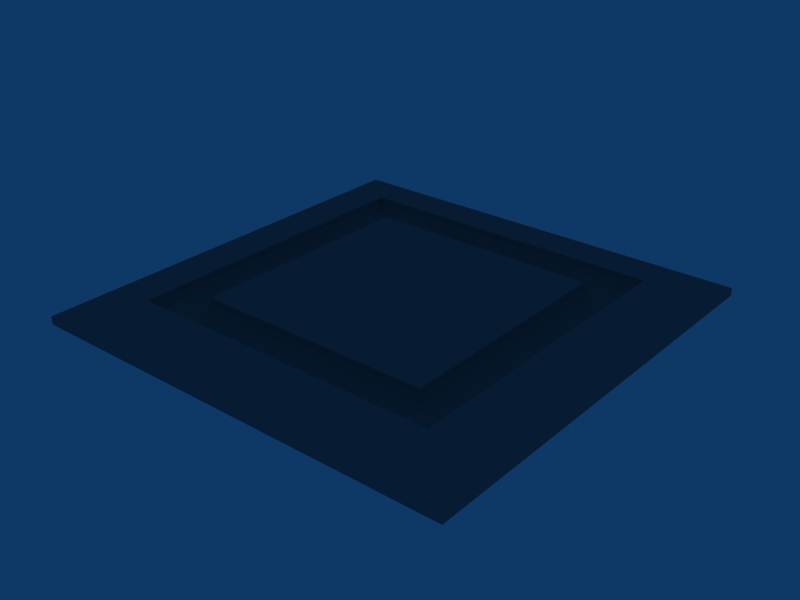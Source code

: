 # Source: board.rigole.blend  (saved by Blender 2.49.2; exported with 4.5.12 LTS)
import bpy
from mathutils import Matrix  # noqa: F401  (used for matrix-valued properties, if any)

bpy.ops.wm.read_factory_settings(use_empty=True)
scene = bpy.context.scene
scene.name = 'Scene'

# ---- collections
col_collection_1 = bpy.data.collections.new('Collection 1'); scene.collection.children.link(col_collection_1)

# ---- materials (node trees are filled in below, after node groups)
mat_initialshadinggroup = bpy.data.materials.new('initialShadingGroup')
mat_initialshadinggroup.alpha_threshold = 0.0
mat_initialshadinggroup.diffuse_color = (0.5, 0.5, 0.5, 1.0)
mat_initialshadinggroup.roughness = 0.5
mat_initialshadinggroup.line_color = (0.0, 0.0, 0.0, 1.0)

# ---- material node trees

# ---- world
world_world = bpy.data.worlds.new('World'); scene.world = world_world
world_world.color = (0.05656, 0.2208, 0.4)
world_world.use_sun_shadow = False
world_world.sun_shadow_jitter_overblur = 0.0
world_world.cycles.sampling_method = 'MANUAL'
world_world.cycles.sample_map_resolution = 256

# ---- meshes
me_board = bpy.data.meshes.new('Board')
me_board.from_pydata([(-7.309, -6.691, 0.04894), (-7.588, -6.412, 0.191), (-7.809, -6.191, 0.4122), (-7.951, -6.049, 0.691), (-8.0, -6.0, 1.0), (-6.0, -6.0, 1.0), (-6.049, -6.049, 0.691), (-6.191, -6.191, 0.4122), (-6.412, -6.412, 0.191), (-6.691, -6.691, 0.04894), (-7.0, -7.0, 0.0), (-7.309, 6.691, 0.04894), (-7.588, 6.412, 0.191), (-7.809, 6.191, 0.4122), (-7.951, 6.049, 0.691), (-8.0, 6.0, 1.0), (-6.0, 6.0, 1.0), (-6.049, 6.049, 0.691), (-6.191, 6.191, 0.4122), (-6.412, 6.412, 0.191), (-6.691, 6.691, 0.04894), (-7.0, 7.0, 0.0), (-6.691, -7.309, 0.04894), (-6.412, -7.588, 0.191), (-6.191, -7.809, 0.4122), (-6.049, -7.951, 0.691), (-6.0, -8.0, 1.0), (-8.0, -6.0, 1.0), (-8.0, -8.0, 1.0), (-7.951, -6.049, 0.691), (-7.951, -7.951, 0.691), (-7.809, -6.191, 0.4122), (-7.809, -7.809, 0.4122), (-7.588, -6.412, 0.191), (-7.588, -7.588, 0.191), (-7.309, -6.691, 0.04894), (-7.309, -7.309, 0.04894), (-7.0, -7.0, 0.0), (-7.0, -8.0, 1.0), (7.309, 6.691, 0.04894), (7.309, 7.309, 0.04894), (7.588, 7.588, 0.191), (7.588, 6.412, 0.191), (7.809, 7.809, 0.4122), (7.809, 6.191, 0.4122), (7.951, 7.951, 0.691), (7.951, 6.049, 0.691), (8.0, 8.0, 1.0), (8.0, 7.0, 1.0), (8.0, 6.0, 1.0), (6.0, 8.0, 1.0), (6.049, 7.951, 0.691), (6.191, 7.809, 0.4122), (6.412, 7.588, 0.191), (6.691, 7.309, 0.04894), (7.0, 7.0, 0.0), (-6.691, 7.309, 0.04894), (-6.412, 7.588, 0.191), (-6.191, 7.809, 0.4122), (-6.049, 7.951, 0.691), (-6.0, 8.0, 1.0), (-6.0, 6.0, 1.0), (-6.049, 6.049, 0.691), (-6.191, 6.191, 0.4122), (-6.412, 6.412, 0.191), (-6.691, 6.691, 0.04894), (-7.0, 7.0, 0.0), (6.691, 7.309, 0.04894), (6.412, 7.588, 0.191), (6.191, 7.809, 0.4122), (6.049, 7.951, 0.691), (6.0, 8.0, 1.0), (6.0, 6.0, 1.0), (6.049, 6.049, 0.691), (6.191, 6.191, 0.4122), (6.412, 6.412, 0.191), (6.691, 6.691, 0.04894), (7.0, 7.0, 0.0), (7.309, -7.309, 0.04894), (7.309, -6.691, 0.04894), (7.588, -6.412, 0.191), (7.588, -7.588, 0.191), (7.809, -6.191, 0.4122), (7.809, -7.809, 0.4122), (7.951, -6.049, 0.691), (7.951, -7.951, 0.691), (8.0, -6.0, 1.0), (8.0, -7.0, 1.0), (8.0, -8.0, 1.0), (6.0, -8.0, 1.0), (6.049, -7.951, 0.691), (6.191, -7.809, 0.4122), (6.412, -7.588, 0.191), (6.691, -7.309, 0.04894), (7.0, -7.0, 0.0), (7.0, -8.0, 1.0), (6.691, -6.691, 0.04894), (6.412, -6.412, 0.191), (6.191, -6.191, 0.4122), (6.049, -6.049, 0.691), (6.0, -6.0, 1.0), (8.0, -6.0, 1.0), (7.951, -6.049, 0.691), (7.809, -6.191, 0.4122), (7.588, -6.412, 0.191), (7.309, -6.691, 0.04894), (7.0, -7.0, 0.0), (6.691, 6.691, 0.04894), (6.412, 6.412, 0.191), (6.191, 6.191, 0.4122), (6.049, 6.049, 0.691), (6.0, 6.0, 1.0), (8.0, 6.0, 1.0), (7.951, 6.049, 0.691), (7.809, 6.191, 0.4122), (7.588, 6.412, 0.191), (7.309, 6.691, 0.04894), (7.0, 7.0, 0.0), (-6.691, -6.691, 0.04894), (-6.412, -6.412, 0.191), (-6.191, -6.191, 0.4122), (-6.049, -6.049, 0.691), (-6.0, -6.0, 1.0), (-6.0, -8.0, 1.0), (-6.049, -7.951, 0.691), (-6.191, -7.809, 0.4122), (-6.412, -7.588, 0.191), (-6.691, -7.309, 0.04894), (-7.0, -7.0, 0.0), (6.691, -6.691, 0.04894), (6.412, -6.412, 0.191), (6.191, -6.191, 0.4122), (6.049, -6.049, 0.691), (6.0, -6.0, 1.0), (6.0, -8.0, 1.0), (6.049, -7.951, 0.691), (6.191, -7.809, 0.4122), (6.412, -7.588, 0.191), (6.691, -7.309, 0.04894), (7.0, -7.0, 0.0), (-6.691, 7.309, 0.04894), (-6.412, 7.588, 0.191), (-6.191, 7.809, 0.4122), (-6.049, 7.951, 0.691), (-6.0, 8.0, 1.0), (-8.0, 8.0, 1.0), (-8.0, 6.0, 1.0), (-7.951, 7.951, 0.691), (-7.951, 6.049, 0.691), (-7.809, 7.809, 0.4122), (-7.809, 6.191, 0.4122), (-7.588, 7.588, 0.191), (-7.588, 6.412, 0.191), (-7.309, 7.309, 0.04894), (-7.309, 6.691, 0.04894), (-7.0, 7.0, 0.0), (-8.0, 8.0, 0.0), (8.0, 8.0, 0.0), (-8.0, 8.0, 1.0), (8.0, 8.0, 1.0), (-8.0, 9.4, 1.0), (8.0, 9.4, 1.0), (-8.0, 9.4, 0.0), (8.0, 9.4, 0.0), (-9.5, -9.5, 0.0), (-8.0, -9.5, 0.0), (-9.5, -9.5, 1.0), (-8.0, -9.5, 1.0), (-9.5, 9.4, 1.0), (-8.0, 9.4, 1.0), (-9.5, 9.4, 0.0), (-8.0, 9.4, 0.0), (-8.0, -9.5, 0.0), (8.0, -9.5, 0.0), (-8.0, -9.5, 1.0), (8.0, -9.5, 1.0), (-8.0, -8.0, 1.0), (8.0, -8.0, 1.0), (-8.0, -8.0, 0.0), (8.0, -8.0, 0.0), (8.0, -9.5, 0.0), (9.5, -9.5, 0.0), (8.0, -9.5, 1.0), (9.5, -9.5, 1.0), (8.0, 9.4, 1.0), (9.5, 9.4, 1.0), (8.0, 9.4, 0.0), (9.5, 9.4, 0.0), (-9.5, 11.02, 0.4), (9.5, 11.02, 0.4), (9.5, 11.02, 0.0), (-9.5, 11.02, 0.0), (-11.01, -11.01, 0.0), (-9.5, -11.02, 0.0), (-9.5, -11.02, 0.4), (-11.01, -11.01, 0.4), (-11.01, 11.01, 0.4), (-9.5, 11.02, 0.4), (-9.5, 11.02, 0.0), (-11.01, 11.01, 0.0), (-9.5, -11.02, 0.0), (9.51, -11.0, 0.0), (9.51, -11.0, 0.4), (-9.5, -11.02, 0.4), (9.51, -11.0, 0.0), (11.0, -11.0, 0.0), (11.0, -11.0, 0.4), (9.5, 11.02, 0.4), (11.02, 11.02, 0.4), (11.02, 11.02, 0.0), (9.5, 11.02, 0.0), (-6.0, -6.0, 1.0), (6.0, -6.0, 1.0), (9.51, -11.0, 0.4), (11.0, -11.0, 0.0), (9.51, -11.0, -5.96e-08), (-9.5, -11.02, 0.0), (-11.01, -11.01, 0.0), (-11.01, 11.01, 0.4), (-9.5, 11.02, 0.4), (-11.01, 11.01, -5.96e-08), (-9.5, 11.02, -5.96e-08), (9.5, 11.02, 0.0), (11.02, 11.02, 0.0), (-9.5, -11.02, 0.4)], [], [(0, 11, 12, 1), (1, 12, 13, 2), (2, 13, 14, 3), (3, 14, 15, 4), (5, 16, 17, 6), (6, 17, 18, 7), (7, 18, 19, 8), (8, 19, 20, 9), (9, 20, 21, 10), (11, 0, 10, 21), (29, 27, 28, 30), (30, 32, 31, 29), (32, 34, 33, 31), (34, 36, 35, 33), (37, 35, 36), (24, 32, 30, 25), (23, 34, 32, 24), (34, 23, 22, 36), (36, 22, 37), (39, 42, 41, 40), (42, 44, 43, 41), (44, 46, 45, 43), (40, 55, 39), (47, 50, 51, 45), (52, 43, 45, 51), (53, 41, 43, 52), (40, 54, 55), (54, 40, 41, 53), (56, 67, 68, 57), (57, 68, 69, 58), (58, 69, 70, 59), (59, 70, 71, 60), (61, 72, 73, 62), (62, 73, 74, 63), (63, 74, 75, 64), (64, 75, 76, 65), (65, 76, 77, 66), (66, 77, 67, 56), (78, 81, 80, 79), (81, 83, 82, 80), (83, 85, 84, 82), (79, 94, 78), (83, 91, 90, 85), (81, 92, 91, 83), (92, 81, 78, 93), (93, 78, 94), (96, 107, 108, 97), (97, 108, 109, 98), (98, 109, 110, 99), (99, 110, 111, 100), (101, 112, 113, 102), (102, 113, 114, 103), (103, 114, 115, 104), (104, 115, 116, 105), (105, 116, 117, 106), (106, 117, 107, 96), (118, 129, 130, 119), (119, 130, 131, 120), (120, 131, 132, 121), (121, 132, 133, 122), (123, 134, 135, 124), (124, 135, 136, 125), (125, 136, 137, 126), (126, 137, 138, 127), (127, 138, 139, 128), (128, 139, 129, 118), (147, 145, 146, 148), (148, 150, 149, 147), (150, 152, 151, 149), (152, 154, 153, 151), (155, 153, 154), (144, 145, 147, 143), (149, 142, 143, 147), (151, 141, 142, 149), (140, 153, 155), (153, 140, 141, 151), (156, 157, 159, 158), (158, 159, 161, 160), (188, 189, 190, 191), (162, 163, 157, 156), (157, 163, 161, 159), (162, 156, 158, 160), (166, 167, 169, 168), (170, 171, 165, 164), (165, 171, 169, 167), (199, 192, 195, 196), (200, 201, 202, 203), (174, 175, 177, 176), (176, 177, 179, 178), (178, 179, 173, 172), (173, 179, 177, 175), (178, 172, 174, 176), (182, 183, 185, 184), (186, 187, 181, 180), (205, 209, 208, 206), (186, 180, 182, 184), (160, 161, 189, 188), (163, 162, 191, 190), (164, 165, 193, 192), (167, 166, 195, 194), (168, 169, 197, 196), (171, 170, 199, 198), (170, 164, 192, 199), (166, 168, 196, 195), (172, 173, 201, 200), (175, 174, 224, 202), (180, 181, 205, 204), (183, 182, 213, 206), (184, 185, 208, 207), (187, 186, 210, 209), (181, 187, 209, 205), (185, 183, 206, 208), (72, 61, 211, 212), (206, 213, 215, 214), (194, 195, 217, 216), (196, 197, 219, 218), (218, 219, 221, 220), (207, 208, 223, 222), (90, 89, 95), (90, 95, 88), (90, 88, 85), (85, 88, 87), (85, 87, 86), (85, 86, 84), (46, 49, 48), (46, 48, 47), (46, 47, 45), (30, 28, 38), (30, 38, 26), (30, 26, 25)])
_uv = me_board.uv_layers.new(name='UVTex')
_uv.uv.foreach_set('vector', [0.375, 0.3125, 0.375, 0.6884, 0.3875, 0.6884, 0.3875, 0.3125, 0.3875, 0.3125, 0.3875, 0.6884, 0.4, 0.6884, 0.4, 0.3125, 0.4, 0.3125, 0.4, 0.6884, 0.4125, 0.6884, 0.4125, 0.3125, 0.4125, 0.3125, 0.4125, 0.6884, 0.425, 0.6884, 0.425, 0.3125, 0.55, 0.3125, 0.55, 0.6884, 0.5625, 0.6884, 0.5625, 0.3125, 0.5625, 0.3125, 0.5625, 0.6884, 0.575, 0.6884, 0.575, 0.3125, 0.575, 0.3125, 0.575, 0.6884, 0.5875, 0.6884, 0.5875, 0.3125, 0.5875, 0.3125, 0.5875, 0.6884, 0.6, 0.6884, 0.6, 0.3125, 0.6, 0.3125, 0.6, 0.6884, 0.6125, 0.6884, 0.6125, 0.3125, 0.625, 0.6884, 0.625, 0.3125, 0.6125, 0.3125, 0.6125, 0.6884, 0.4125, 0.3583, 0.425, 0.3595, 0.425, 0.3125, 0.4125, 0.3137, 0.4125, 0.3137, 0.4, 0.317, 0.4, 0.355, 0.4125, 0.3583, 0.4, 0.317, 0.3875, 0.3222, 0.3875, 0.3498, 0.4, 0.355, 0.3875, 0.3222, 0.375, 0.3287, 0.375, 0.3433, 0.3875, 0.3498, 0.6125, 0.336, 0.625, 0.3433, 0.625, 0.3287, 0.575, 0.684, 0.575, 0.6459, 0.5625, 0.6426, 0.5625, 0.6873, 0.5875, 0.6788, 0.5875, 0.6511, 0.575, 0.6459, 0.575, 0.684, 0.5875, 0.6511, 0.5875, 0.6788, 0.6, 0.6722, 0.6, 0.6577, 0.6, 0.6577, 0.6, 0.6722, 0.6125, 0.6649, 0.6, 0.3287, 0.5875, 0.3222, 0.5875, 0.3498, 0.6, 0.3433, 0.5875, 0.3222, 0.575, 0.317, 0.575, 0.355, 0.5875, 0.3498, 0.575, 0.317, 0.5625, 0.3137, 0.5625, 0.3583, 0.575, 0.355, 0.6, 0.3433, 0.6125, 0.336, 0.6, 0.3287, 0.425, 0.6884, 0.425, 0.6414, 0.4125, 0.6426, 0.4125, 0.6873, 0.4, 0.6459, 0.4, 0.684, 0.4125, 0.6873, 0.4125, 0.6426, 0.3875, 0.6511, 0.3875, 0.6788, 0.4, 0.684, 0.4, 0.6459, 0.625, 0.6722, 0.625, 0.6577, 0.6125, 0.6649, 0.375, 0.6577, 0.375, 0.6722, 0.3875, 0.6788, 0.3875, 0.6511, 0.375, 0.3125, 0.375, 0.6884, 0.3875, 0.6884, 0.3875, 0.3125, 0.3875, 0.3125, 0.3875, 0.6884, 0.4, 0.6884, 0.4, 0.3125, 0.4, 0.3125, 0.4, 0.6884, 0.4125, 0.6884, 0.4125, 0.3125, 0.4125, 0.3125, 0.4125, 0.6884, 0.425, 0.6884, 0.425, 0.3125, 0.55, 0.3125, 0.55, 0.6884, 0.5625, 0.6884, 0.5625, 0.3125, 0.5625, 0.3125, 0.5625, 0.6884, 0.575, 0.6884, 0.575, 0.3125, 0.575, 0.3125, 0.575, 0.6884, 0.5875, 0.6884, 0.5875, 0.3125, 0.5875, 0.3125, 0.5875, 0.6884, 0.6, 0.6884, 0.6, 0.3125, 0.6, 0.3125, 0.6, 0.6884, 0.6125, 0.6884, 0.6125, 0.3125, 0.6125, 0.3125, 0.6125, 0.6884, 0.625, 0.6884, 0.625, 0.3125, 0.6, 0.3287, 0.5875, 0.3222, 0.5875, 0.3498, 0.6, 0.3433, 0.5875, 0.3222, 0.575, 0.317, 0.575, 0.355, 0.5875, 0.3498, 0.575, 0.317, 0.5625, 0.3137, 0.5625, 0.3583, 0.575, 0.355, 0.6, 0.3433, 0.6125, 0.336, 0.6, 0.3287, 0.575, 0.684, 0.575, 0.6459, 0.5625, 0.6426, 0.5625, 0.6873, 0.5875, 0.6788, 0.5875, 0.6511, 0.575, 0.6459, 0.575, 0.684, 0.5875, 0.6511, 0.5875, 0.6788, 0.6, 0.6722, 0.6, 0.6577, 0.6, 0.6577, 0.6, 0.6722, 0.6125, 0.6649, 0.375, 0.3125, 0.375, 0.6884, 0.3875, 0.6884, 0.3875, 0.3125, 0.3875, 0.3125, 0.3875, 0.6884, 0.4, 0.6884, 0.4, 0.3125, 0.4, 0.3125, 0.4, 0.6884, 0.4125, 0.6884, 0.4125, 0.3125, 0.4125, 0.3125, 0.4125, 0.6884, 0.425, 0.6884, 0.425, 0.3125, 0.55, 0.3125, 0.55, 0.6884, 0.5625, 0.6884, 0.5625, 0.3125, 0.5625, 0.3125, 0.5625, 0.6884, 0.575, 0.6884, 0.575, 0.3125, 0.575, 0.3125, 0.575, 0.6884, 0.5875, 0.6884, 0.5875, 0.3125, 0.5875, 0.3125, 0.5875, 0.6884, 0.6, 0.6884, 0.6, 0.3125, 0.6, 0.3125, 0.6, 0.6884, 0.6125, 0.6884, 0.6125, 0.3125, 0.6125, 0.3125, 0.6125, 0.6884, 0.625, 0.6884, 0.625, 0.3125, 0.375, 0.3125, 0.375, 0.6884, 0.3875, 0.6884, 0.3875, 0.3125, 0.3875, 0.3125, 0.3875, 0.6884, 0.4, 0.6884, 0.4, 0.3125, 0.4, 0.3125, 0.4, 0.6884, 0.4125, 0.6884, 0.4125, 0.3125, 0.4125, 0.3125, 0.4125, 0.6884, 0.425, 0.6884, 0.425, 0.3125, 0.55, 0.3125, 0.55, 0.6884, 0.5625, 0.6884, 0.5625, 0.3125, 0.5625, 0.3125, 0.5625, 0.6884, 0.575, 0.6884, 0.575, 0.3125, 0.575, 0.3125, 0.575, 0.6884, 0.5875, 0.6884, 0.5875, 0.3125, 0.5875, 0.3125, 0.5875, 0.6884, 0.6, 0.6884, 0.6, 0.3125, 0.6, 0.3125, 0.6, 0.6884, 0.6125, 0.6884, 0.6125, 0.3125, 0.6125, 0.3125, 0.6125, 0.6884, 0.625, 0.6884, 0.625, 0.3125, 0.4125, 0.3583, 0.425, 0.3595, 0.425, 0.3125, 0.4125, 0.3137, 0.4125, 0.3137, 0.4, 0.317, 0.4, 0.355, 0.4125, 0.3583, 0.4, 0.317, 0.3875, 0.3222, 0.3875, 0.3498, 0.4, 0.355, 0.3875, 0.3222, 0.375, 0.3287, 0.375, 0.3433, 0.3875, 0.3498, 0.6125, 0.336, 0.625, 0.3433, 0.625, 0.3287, 0.425, 0.6884, 0.425, 0.6414, 0.4125, 0.6426, 0.4125, 0.6873, 0.4, 0.6459, 0.4, 0.684, 0.4125, 0.6873, 0.4125, 0.6426, 0.3875, 0.6511, 0.3875, 0.6788, 0.4, 0.684, 0.4, 0.6459, 0.625, 0.6722, 0.625, 0.6577, 0.6125, 0.6649, 0.375, 0.6577, 0.375, 0.6722, 0.3875, 0.6788, 0.3875, 0.6511, 0.375, 0.0, 0.625, 0.0, 0.625, 0.25, 0.375, 0.25, 0.375, 0.25, 0.625, 0.25, 0.625, 0.5, 0.375, 0.5, 0.375, 0.5, 0.625, 0.5, 0.625, 0.75, 0.375, 0.75, 0.375, 0.75, 0.625, 0.75, 0.625, 1.0, 0.375, 1.0, 0.625, 0.0, 0.875, 0.0, 0.875, 0.25, 0.625, 0.25, 0.125, 0.0, 0.375, 0.0, 0.375, 0.25, 0.125, 0.25, 0.375, 0.25, 0.625, 0.25, 0.625, 0.5, 0.375, 0.5, 0.375, 0.75, 0.625, 0.75, 0.625, 1.0, 0.375, 1.0, 0.625, 0.0, 0.875, 0.0, 0.875, 0.25, 0.625, 0.25, 0.125, 0.0, 0.375, 0.0, 0.375, 0.25, 0.125, 0.25, 0.375, 0.0, 0.625, 0.0, 0.625, 0.25, 0.375, 0.25, 0.375, 0.25, 0.625, 0.25, 0.625, 0.5, 0.375, 0.5, 0.375, 0.5, 0.625, 0.5, 0.625, 0.75, 0.375, 0.75, 0.375, 0.75, 0.625, 0.75, 0.625, 1.0, 0.375, 1.0, 0.625, 0.0, 0.875, 0.0, 0.875, 0.25, 0.625, 0.25, 0.125, 0.0, 0.375, 0.0, 0.375, 0.25, 0.125, 0.25, 0.375, 0.25, 0.625, 0.25, 0.625, 0.5, 0.375, 0.5, 0.375, 0.75, 0.625, 0.75, 0.625, 1.0, 0.375, 1.0, 0.625, 0.0, 0.875, 0.0, 0.875, 0.25, 0.625, 0.25, 0.125, 0.0, 0.375, 0.0, 0.375, 0.25, 0.125, 0.25, 0.375, 0.5, 0.625, 0.5, 0.625, 0.5, 0.375, 0.5, 0.625, 0.75, 0.375, 0.75, 0.375, 0.75, 0.625, 0.75, 0.375, 0.0, 0.625, 0.0, 0.625, 0.0, 0.375, 0.0, 0.625, 0.25, 0.375, 0.25, 0.375, 0.25, 0.625, 0.25, 0.375, 0.5, 0.625, 0.5, 0.625, 0.5, 0.375, 0.5, 0.625, 0.75, 0.375, 0.75, 0.375, 0.75, 0.625, 0.75, 0.125, 0.0, 0.375, 0.0, 0.375, 0.0, 0.125, 0.0, 0.375, 0.25, 0.125, 0.25, 0.125, 0.25, 0.375, 0.25, 0.375, 0.0, 0.625, 0.0, 0.625, 0.0, 0.375, 0.0, 0.625, 0.25, 0.375, 0.25, 0.375, 0.25, 0.625, 0.25, 0.375, 0.0, 0.625, 0.0, 0.625, 0.0, 0.375, 0.0, 0.625, 0.25, 0.375, 0.25, 0.375, 0.25, 0.625, 0.25, 0.375, 0.5, 0.625, 0.5, 0.625, 0.5, 0.375, 0.5, 0.625, 0.75, 0.375, 0.75, 0.375, 0.75, 0.625, 0.75, 0.625, 0.0, 0.875, 0.0, 0.875, 0.0, 0.625, 0.0, 0.875, 0.25, 0.625, 0.25, 0.625, 0.25, 0.875, 0.25, 0.55, 0.3125, 0.55, 0.6884, 0.5625, 0.6884, 0.5625, 0.3125, 0.625, 0.25, 0.375, 0.25, 0.375, 0.25, 0.625, 0.25, 0.625, 0.25, 0.375, 0.25, 0.375, 0.25, 0.625, 0.25, 0.375, 0.5, 0.625, 0.5, 0.625, 0.5, 0.375, 0.5, 0.375, 0.5, 0.625, 0.5, 0.625, 0.5, 0.375, 0.5, 0.375, 0.5, 0.625, 0.5, 0.625, 0.5, 0.375, 0.5, 0.5625, 0.6426, 0.55, 0.6414, 0.55, 0.6649, 0.5625, 0.6426, 0.55, 0.6649, 0.55, 0.6884, 0.5625, 0.6426, 0.55, 0.6884, 0.5625, 0.6873, 0.5625, 0.3137, 0.55, 0.3125, 0.55, 0.336, 0.5625, 0.3137, 0.55, 0.336, 0.55, 0.3595, 0.5625, 0.3137, 0.55, 0.3595, 0.5625, 0.3583, 0.5625, 0.3137, 0.55, 0.3125, 0.55, 0.336, 0.5625, 0.3137, 0.55, 0.336, 0.55, 0.3595, 0.5625, 0.3137, 0.55, 0.3595, 0.5625, 0.3583, 0.5625, 0.6426, 0.55, 0.6414, 0.55, 0.6649, 0.5625, 0.6426, 0.55, 0.6649, 0.55, 0.6884, 0.5625, 0.6426, 0.55, 0.6884, 0.5625, 0.6873])
me_board.materials.append(mat_initialshadinggroup)
me_board.materials.append(None)
me_board.use_remesh_preserve_volume = False
me_board.use_remesh_preserve_attributes = False
me_board.use_mirror_vertex_groups = False
me_board.update()

# ---- objects
ob_board = bpy.data.objects.new('Board', me_board)

# ---- transforms, parenting, visibility, modifiers, constraints
ob_board.location = (0.0, 0.0, 0.0)
ob_board.scale = (0.1, 0.1, 0.1)
ob_board.lock_rotations_4d = False
ob_board.empty_display_type = 'ARROWS'
ob_board.lineart.crease_threshold = 0.0
_vg = ob_board.vertex_groups.new(name='default')
_vg = ob_board.vertex_groups.new(name='polySurface11')
_vg = ob_board.vertex_groups.new(name='polySurface17')
_vg = ob_board.vertex_groups.new(name='polySurface18')

# ---- collection membership
col_collection_1.objects.link(ob_board)

# ---- scene / render settings (as saved in the file)
scene.frame_start = 1; scene.frame_end = 250; scene.frame_set(4)
scene.render.engine = 'BLENDER_EEVEE_NEXT'
scene.render.image_settings.file_format = 'JPEG'
scene.render.image_settings.color_mode = 'RGB'
scene.render.image_settings.compression = 90
scene.render.resolution_x = 800
scene.render.resolution_y = 600
scene.render.pixel_aspect_x = 100.0
scene.render.pixel_aspect_y = 100.0
scene.render.fps = 25
scene.render.dither_intensity = 0.0
scene.render.use_compositing = False
scene.render.use_sequencer = False
scene.render.bake_margin = 2
scene.render.bake_bias = 0.0
scene.render.use_stamp_time = False
scene.render.use_stamp_date = False
scene.render.use_stamp_frame = False
scene.render.use_stamp_camera = False
scene.render.use_stamp_scene = False
scene.render.use_stamp_filename = False
scene.render.use_stamp_render_time = False
scene.render.stamp_font_size = 0
scene.cycles.use_denoising = False
scene.cycles.samples = 10
scene.cycles.sampling_pattern = 'TABULATED_SOBOL'
scene.cycles.light_sampling_threshold = 0.0
scene.cycles.use_adaptive_sampling = False
scene.cycles.use_light_tree = False
scene.cycles.blur_glossy = 0.0
scene.cycles.volume_bounces = 1
scene.cycles.pixel_filter_type = 'GAUSSIAN'
scene.cycles.sample_clamp_indirect = 0.0
scene.view_settings.view_transform = 'Raw'
bpy.context.view_layer.update()

# ---- added for rendering (the .blend has no active camera): camera
cam_auto = bpy.data.cameras.new('AutoCamera')
cam_auto.lens = 50.0
cam_auto.sensor_width = 36.0
cam_auto.clip_end = 1000.0
ob_auto_camera = bpy.data.objects.new('AutoCamera', cam_auto)
scene.collection.objects.link(ob_auto_camera)
ob_auto_camera.location = (2.88586, -3.46257, 2.35838)
ob_auto_camera.rotation_euler = (1.09748, -7.21219e-08, 0.694738)
scene.camera = ob_auto_camera
bpy.context.view_layer.update()

